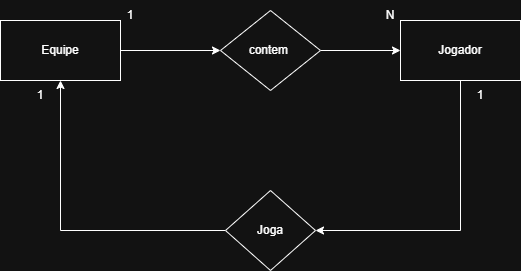

The diagram above was exported from draw.io. Its source (the exported page's mxGraphModel, read from the mxfile embedded in the PNG):
<mxGraphModel dx="1042" dy="562" grid="1" gridSize="10" guides="1" tooltips="1" connect="1" arrows="1" fold="1" page="1" pageScale="1" pageWidth="827" pageHeight="1169" math="0" shadow="0">
  <root>
    <mxCell id="0" />
    <mxCell id="1" parent="0" />
    <mxCell id="YLyXSvQzgQ6tQMmjAPfH-5" edge="1" parent="1" source="YLyXSvQzgQ6tQMmjAPfH-2" style="edgeStyle=orthogonalEdgeStyle;rounded=0;orthogonalLoop=1;jettySize=auto;html=1;" target="YLyXSvQzgQ6tQMmjAPfH-4" value="">
      <mxGeometry relative="1" as="geometry" />
    </mxCell>
    <mxCell id="YLyXSvQzgQ6tQMmjAPfH-2" parent="1" style="rounded=0;whiteSpace=wrap;html=1;" value="Equipe" vertex="1">
      <mxGeometry height="60" width="120" x="150" y="190" as="geometry" />
    </mxCell>
    <mxCell id="YLyXSvQzgQ6tQMmjAPfH-3" parent="1" style="text;html=1;whiteSpace=wrap;strokeColor=none;fillColor=none;align=center;verticalAlign=middle;rounded=0;" value="1" vertex="1">
      <mxGeometry height="30" width="20" x="270" y="170" as="geometry" />
    </mxCell>
    <mxCell id="YLyXSvQzgQ6tQMmjAPfH-7" edge="1" parent="1" source="YLyXSvQzgQ6tQMmjAPfH-4" style="edgeStyle=orthogonalEdgeStyle;rounded=0;orthogonalLoop=1;jettySize=auto;html=1;" target="YLyXSvQzgQ6tQMmjAPfH-6" value="">
      <mxGeometry relative="1" as="geometry" />
    </mxCell>
    <mxCell id="YLyXSvQzgQ6tQMmjAPfH-4" parent="1" style="rhombus;whiteSpace=wrap;html=1;rounded=0;" value="contem&amp;nbsp;" vertex="1">
      <mxGeometry height="80" width="100" x="370" y="180" as="geometry" />
    </mxCell>
    <mxCell id="YLyXSvQzgQ6tQMmjAPfH-13" edge="1" parent="1" source="YLyXSvQzgQ6tQMmjAPfH-6" style="edgeStyle=orthogonalEdgeStyle;rounded=0;orthogonalLoop=1;jettySize=auto;html=1;exitX=0.5;exitY=1;exitDx=0;exitDy=0;entryX=1;entryY=0.5;entryDx=0;entryDy=0;" target="YLyXSvQzgQ6tQMmjAPfH-9">
      <mxGeometry relative="1" as="geometry" />
    </mxCell>
    <mxCell id="YLyXSvQzgQ6tQMmjAPfH-6" parent="1" style="whiteSpace=wrap;html=1;rounded=0;" value="Jogador" vertex="1">
      <mxGeometry height="60" width="120" x="550" y="190" as="geometry" />
    </mxCell>
    <mxCell id="YLyXSvQzgQ6tQMmjAPfH-8" parent="1" style="text;html=1;whiteSpace=wrap;strokeColor=none;fillColor=none;align=center;verticalAlign=middle;rounded=0;" value="N" vertex="1">
      <mxGeometry height="30" width="20" x="530" y="170" as="geometry" />
    </mxCell>
    <mxCell id="YLyXSvQzgQ6tQMmjAPfH-14" edge="1" parent="1" source="YLyXSvQzgQ6tQMmjAPfH-9" style="edgeStyle=orthogonalEdgeStyle;rounded=0;orthogonalLoop=1;jettySize=auto;html=1;exitX=0;exitY=0.5;exitDx=0;exitDy=0;entryX=0.5;entryY=1;entryDx=0;entryDy=0;" target="YLyXSvQzgQ6tQMmjAPfH-2">
      <mxGeometry relative="1" as="geometry" />
    </mxCell>
    <mxCell id="YLyXSvQzgQ6tQMmjAPfH-9" parent="1" style="rhombus;whiteSpace=wrap;html=1;rounded=0;" value="Joga" vertex="1">
      <mxGeometry height="80" width="90" x="375" y="360" as="geometry" />
    </mxCell>
    <mxCell id="YLyXSvQzgQ6tQMmjAPfH-15" parent="1" style="text;html=1;whiteSpace=wrap;strokeColor=none;fillColor=none;align=center;verticalAlign=middle;rounded=0;" value="1" vertex="1">
      <mxGeometry height="30" width="20" x="620" y="250" as="geometry" />
    </mxCell>
    <mxCell id="YLyXSvQzgQ6tQMmjAPfH-16" parent="1" style="text;html=1;whiteSpace=wrap;strokeColor=none;fillColor=none;align=center;verticalAlign=middle;rounded=0;" value="1" vertex="1">
      <mxGeometry height="30" width="20" x="180" y="250" as="geometry" />
    </mxCell>
  </root>
</mxGraphModel>